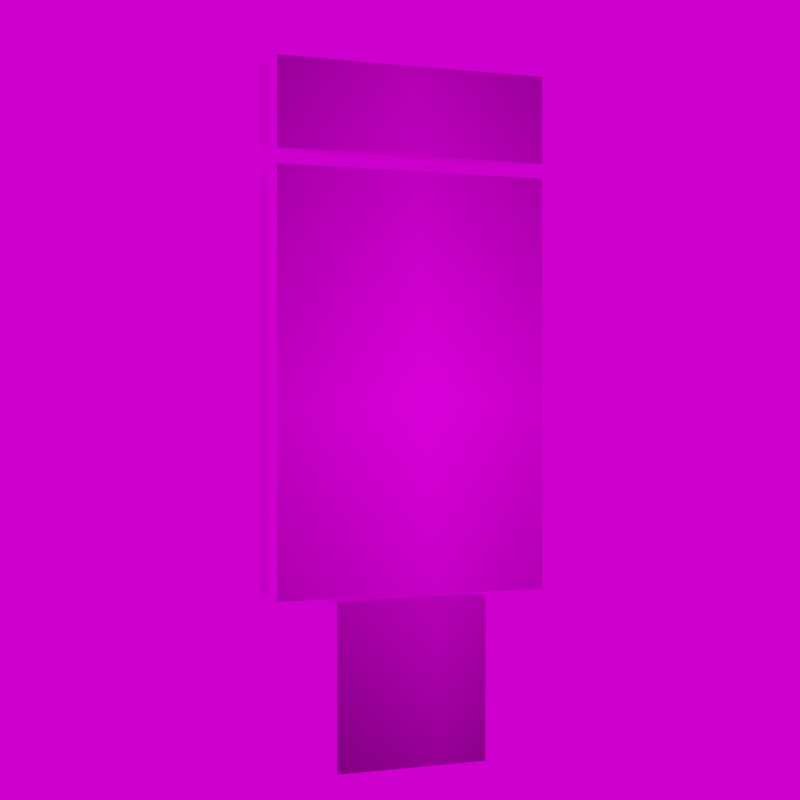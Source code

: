 # Source: Werbetafel_eckig.blend  (saved by Blender 3.3.6; exported with 4.5.12 LTS)
import bpy
from mathutils import Matrix  # noqa: F401  (used for matrix-valued properties, if any)

bpy.ops.wm.read_factory_settings(use_empty=True)
scene = bpy.context.scene
scene.name = 'Scene'

# ---- images (referenced by path relative to the original .blend; pixels are not part of the script)
import os
ASSET_DIR = os.environ.get("B2B_ASSET_DIR", "")  # directory of the original .blend (textures are referenced by path, not embedded)
HERE = os.path.dirname(os.path.abspath(__file__))  # packed textures are extracted next to this script under _unpacked/

def load_image(name, relpath, width, height, colorspace="sRGB"):
    """Load a texture the original file referenced (path relative to the .blend, or extracted next to this script)."""
    p = next((c for c in (os.path.join(HERE, relpath), os.path.join(ASSET_DIR, relpath)) if relpath and os.path.exists(c)), "")
    if p:
        img = bpy.data.images.load(p, check_existing=True)
        img.name = name
    else:  # same state as the original file: an image datablock whose file is absent (Cycles renders it pink)
        img = bpy.data.images.new(name, width, height)
        img.source = "FILE"
        img.filepath = "//" + (relpath or name)
    img.colorspace_settings.name = colorspace
    return img
img_dunkelgrau_jpg = load_image('dunkelgrau.jpg', 'dunkelgrau.jpg', 1024, 1024, 'sRGB')
img_werbetafel_eckig_back_jpg_001 = load_image('Werbetafel_eckig_back.JPG.001', 'Werbetafel_eckig_back.JPG', 1024, 1024, 'sRGB')
img_werbetafel_eckig_front_jpg_001 = load_image('Werbetafel_eckig_front.JPG.001', 'Werbetafel_eckig_front.JPG', 1024, 1024, 'sRGB')
img_kloofendal_48d_partly_cloudy_puresky_8k_hdr = load_image('kloofendal_48d_partly_cloudy_puresky_8k.hdr', 'kloofendal_48d_partly_cloudy_puresky_8k.hdr', 1024, 1024, 'Linear Rec.709')

# ---- materials (node trees are filled in below, after node groups)
mat_material_dunkel = bpy.data.materials.new('Material.dunkel')
mat_material_dunkel.diffuse_color = (0.03955, 0.04519, 0.05127, 1.0)
mat_materialtourist_information_1 = bpy.data.materials.new('MaterialTourist Information 1')
mat_material_tourist_information_2 = bpy.data.materials.new('Material.Tourist Information 2')
mat_material_jcdecaux = bpy.data.materials.new('Material JCDecaux')
mat_material_jcdecaux.preview_render_type = 'FLAT'

# ---- material node trees
mat_material_dunkel.use_nodes = True; mat_material_dunkel.node_tree.nodes.clear()
_N = mat_material_dunkel.node_tree.nodes; _L = mat_material_dunkel.node_tree.links
n0 = _N.new('ShaderNodeOutputMaterial'); n0.name = 'Material Output'; n0.location = (300, 300)
n1 = _N.new('ShaderNodeBsdfPrincipled'); n1.name = 'Principled BSDF'; n1.location = (10, 300)
n1.distribution = 'GGX'
n1.subsurface_method = 'RANDOM_WALK_SKIN'
n1.inputs[1].default_value = 0.95
n1.inputs[2].default_value = 0.3
n1.inputs[3].default_value = 1.45
n1.inputs[27].default_value = (0.0, 0.0, 0.0, 1.0)
n1.inputs[28].default_value = 1.0
n2 = _N.new('ShaderNodeTexImage'); n2.name = 'Image Texture'; n2.location = (-280, 280)
n2.image = img_dunkelgrau_jpg
_L.new(n1.outputs[0], n0.inputs[0])
_L.new(n2.outputs[0], n1.inputs[0])
n0.is_active_output = True
mat_materialtourist_information_1.use_nodes = True; mat_materialtourist_information_1.node_tree.nodes.clear()
_N = mat_materialtourist_information_1.node_tree.nodes; _L = mat_materialtourist_information_1.node_tree.links
n0 = _N.new('ShaderNodeBsdfPrincipled'); n0.name = 'Principled BSDF'; n0.location = (10, 300)
n0.distribution = 'GGX'
n0.subsurface_method = 'RANDOM_WALK_SKIN'
n0.inputs[1].default_value = 0.1
n0.inputs[2].default_value = 0.0
n0.inputs[3].default_value = 1.45
n0.inputs[13].default_value = 1.0
n0.inputs[27].default_value = (0.0, 0.0, 0.0, 1.0)
n0.inputs[28].default_value = 1.0
n1 = _N.new('ShaderNodeOutputMaterial'); n1.name = 'Material Output'; n1.location = (300, 300)
n2 = _N.new('ShaderNodeTexImage'); n2.name = 'Bildtexturen'; n2.location = (-280, 280)
n2.image = img_werbetafel_eckig_back_jpg_001
n2.extension = 'CLIP'
_L.new(n0.outputs[0], n1.inputs[0])
_L.new(n2.outputs[0], n0.inputs[0])
n1.is_active_output = True
mat_material_tourist_information_2.use_nodes = True; mat_material_tourist_information_2.node_tree.nodes.clear()
_N = mat_material_tourist_information_2.node_tree.nodes; _L = mat_material_tourist_information_2.node_tree.links
n0 = _N.new('ShaderNodeBsdfPrincipled'); n0.name = 'Principled BSDF'; n0.location = (10, 300)
n0.distribution = 'GGX'
n0.subsurface_method = 'RANDOM_WALK_SKIN'
n0.inputs[1].default_value = 0.1
n0.inputs[2].default_value = 0.0
n0.inputs[3].default_value = 1.45
n0.inputs[13].default_value = 1.0
n0.inputs[27].default_value = (0.0, 0.0, 0.0, 1.0)
n0.inputs[28].default_value = 1.0
n1 = _N.new('ShaderNodeOutputMaterial'); n1.name = 'Material Output'; n1.location = (300, 300)
n2 = _N.new('ShaderNodeTexImage'); n2.name = 'Image Texture'; n2.location = (-280, 280)
n2.image = img_werbetafel_eckig_front_jpg_001
n2.extension = 'CLIP'
_L.new(n0.outputs[0], n1.inputs[0])
_L.new(n2.outputs[0], n0.inputs[0])
n1.is_active_output = True
mat_material_jcdecaux.use_nodes = True; mat_material_jcdecaux.node_tree.nodes.clear()
_N = mat_material_jcdecaux.node_tree.nodes; _L = mat_material_jcdecaux.node_tree.links
n0 = _N.new('ShaderNodeBsdfPrincipled'); n0.name = 'Principled BSDF'; n0.location = (10, 300)
n0.distribution = 'GGX'
n0.subsurface_method = 'RANDOM_WALK_SKIN'
n0.inputs[1].default_value = 0.95
n0.inputs[2].default_value = 0.3
n0.inputs[3].default_value = 1.45
n0.inputs[27].default_value = (0.0, 0.0, 0.0, 1.0)
n0.inputs[28].default_value = 1.0
n1 = _N.new('ShaderNodeOutputMaterial'); n1.name = 'Material Output'; n1.location = (300, 300)
n2 = _N.new('ShaderNodeTexImage'); n2.name = 'Bildtexturen'; n2.location = (-280, 280)
n2.image = img_werbetafel_eckig_back_jpg_001
n2.extension = 'CLIP'
_L.new(n0.outputs[0], n1.inputs[0])
_L.new(n2.outputs[0], n0.inputs[0])
n1.is_active_output = True

# ---- world
world_world = bpy.data.worlds.new('World'); scene.world = world_world
world_world.use_nodes = True; world_world.node_tree.nodes.clear()
_N = world_world.node_tree.nodes; _L = world_world.node_tree.links
n0 = _N.new('ShaderNodeOutputWorld'); n0.name = 'World Output'; n0.location = (300, 300)
n1 = _N.new('ShaderNodeBackground'); n1.name = 'Background'; n1.location = (10, 300)
n2 = _N.new('ShaderNodeTexEnvironment'); n2.name = 'Environment Texture'; n2.location = (-280, 280)
n2.image = img_kloofendal_48d_partly_cloudy_puresky_8k_hdr
_L.new(n1.outputs[0], n0.inputs[0])
_L.new(n2.outputs[0], n1.inputs[0])
n0.is_active_output = True
world_world.color = (0.05088, 0.05088, 0.05088)
world_world.use_sun_shadow = False
world_world.sun_shadow_jitter_overblur = 0.0

# ---- cameras
cam_camera = bpy.data.cameras.new('Camera')
cam_camera.lens = 100.0

# ---- meshes
me_w_rfel_006 = bpy.data.meshes.new('Würfel.006')
me_w_rfel_006.from_pydata([(-0.3355, -0.09464, 0.1376), (-0.3355, -0.09464, 1.66), (-0.3355, -0.03424, 0.1376), (-0.3355, -0.03424, 1.66), (0.3355, -0.09464, 0.1376), (0.3355, -0.09464, 1.66), (0.3355, -0.03424, 0.1376), (0.3355, -0.03424, 1.66)], [], [(0, 1, 3, 2), (2, 3, 7, 6), (6, 7, 5, 4), (4, 5, 1, 0), (2, 6, 4, 0), (7, 3, 1, 5)])
me_w_rfel_006.polygons.foreach_set('material_index', [0, 0, 0, 1, 0, 0])
_uv = me_w_rfel_006.uv_layers.new(name='UV-Map')
_uv.uv.foreach_set('vector', [0.375, 0.0, 0.625, 0.0, 0.625, 0.25, 0.375, 0.25, 0.6598, 0.2577, 0.2143, 0.2556, 0.217, 0.6783, 0.6607, 0.6709, 0.375, 0.5, 0.625, 0.5, 0.625, 0.75, 0.375, 0.75, 0.7374, 0.7016, 0.2181, 0.7314, 0.2156, 0.2538, 0.7118, 0.2293, 0.125, 0.5, 0.375, 0.5, 0.375, 0.75, 0.125, 0.75, 0.625, 0.5, 0.875, 0.5, 0.875, 0.75, 0.625, 0.75])
me_w_rfel_006.materials.append(mat_material_dunkel)
me_w_rfel_006.materials.append(mat_materialtourist_information_1)
me_w_rfel_006.update()
me_w_rfel_001 = bpy.data.meshes.new('Würfel.001')
me_w_rfel_001.from_pydata([(-0.3355, -0.09464, 0.1376), (-0.3355, -0.09464, 1.66), (-0.3355, -0.03424, 0.1376), (-0.3355, -0.03424, 1.66), (0.3355, -0.09464, 0.1376), (0.3355, -0.09464, 1.66), (0.3355, -0.03424, 0.1376), (0.3355, -0.03424, 1.66)], [], [(0, 1, 3, 2), (2, 3, 7, 6), (6, 7, 5, 4), (4, 5, 1, 0), (2, 6, 4, 0), (7, 3, 1, 5)])
me_w_rfel_001.polygons.foreach_set('material_index', [0, 0, 0, 1, 0, 0])
_uv = me_w_rfel_001.uv_layers.new(name='UV-Map')
_uv.uv.foreach_set('vector', [0.375, 0.0, 0.625, 0.0, 0.625, 0.25, 0.375, 0.25, 0.7112, 0.2293, 0.216, 0.2541, 0.2186, 0.7314, 0.7374, 0.7015, 0.375, 0.5, 0.625, 0.5, 0.625, 0.75, 0.375, 0.75, 0.6611, 0.6722, 0.2167, 0.6785, 0.2142, 0.2561, 0.6602, 0.2579, 0.125, 0.5, 0.375, 0.5, 0.375, 0.75, 0.125, 0.75, 0.625, 0.5, 0.875, 0.5, 0.875, 0.75, 0.625, 0.75])
me_w_rfel_001.materials.append(mat_material_dunkel)
me_w_rfel_001.materials.append(mat_material_tourist_information_2)
me_w_rfel_001.update()
me_w_rfel_005 = bpy.data.meshes.new('Würfel.005')
me_w_rfel_005.from_pydata([(-0.3355, -0.09464, 0.1463), (-0.3355, -0.09464, 0.469), (-0.3355, -0.03424, 0.1463), (-0.3355, -0.03424, 0.469), (0.3355, -0.09464, 0.1463), (0.3355, -0.09464, 0.469), (0.3355, -0.03424, 0.1463), (0.3355, -0.03424, 0.469)], [], [(0, 1, 3, 2), (2, 3, 7, 6), (6, 7, 5, 4), (4, 5, 1, 0), (2, 6, 4, 0), (7, 3, 1, 5)])
me_w_rfel_005.polygons.foreach_set('material_index', [0, 0, 0, 1, 0, 0])
_uv = me_w_rfel_005.uv_layers.new(name='UV-Map')
_uv.uv.foreach_set('vector', [0.375, 0.0, 0.625, 0.0, 0.625, 0.25, 0.375, 0.25, 0.2022, 0.2558, 0.1148, 0.2606, 0.1122, 0.7383, 0.2046, 0.7315, 0.375, 0.5, 0.625, 0.5, 0.625, 0.75, 0.375, 0.75, 0.2044, 0.7318, 0.1121, 0.7384, 0.1148, 0.2607, 0.2027, 0.2544, 0.125, 0.5, 0.375, 0.5, 0.375, 0.75, 0.125, 0.75, 0.625, 0.5, 0.875, 0.5, 0.875, 0.75, 0.625, 0.75])
me_w_rfel_005.materials.append(mat_material_dunkel)
me_w_rfel_005.materials.append(mat_materialtourist_information_1)
me_w_rfel_005.update()
me_w_rfel_003 = bpy.data.meshes.new('Würfel.003')
me_w_rfel_003.from_pydata([(-0.3355, -0.09464, 0.1463), (-0.3355, -0.09464, 0.469), (-0.3355, -0.03424, 0.1463), (-0.3355, -0.03424, 0.469), (0.3355, -0.09464, 0.1463), (0.3355, -0.09464, 0.469), (0.3355, -0.03424, 0.1463), (0.3355, -0.03424, 0.469)], [], [(0, 1, 3, 2), (2, 3, 7, 6), (6, 7, 5, 4), (4, 5, 1, 0), (2, 6, 4, 0), (7, 3, 1, 5)])
me_w_rfel_003.polygons.foreach_set('material_index', [0, 0, 0, 1, 0, 0])
_uv = me_w_rfel_003.uv_layers.new(name='UV-Map')
_uv.uv.foreach_set('vector', [0.375, 0.0, 0.625, 0.0, 0.625, 0.25, 0.375, 0.25, 0.2022, 0.2558, 0.1148, 0.2606, 0.1122, 0.7383, 0.2046, 0.7315, 0.375, 0.5, 0.625, 0.5, 0.625, 0.75, 0.375, 0.75, 0.2047, 0.6779, 0.1253, 0.6781, 0.1228, 0.2538, 0.2023, 0.2555, 0.125, 0.5, 0.375, 0.5, 0.375, 0.75, 0.125, 0.75, 0.625, 0.5, 0.875, 0.5, 0.875, 0.75, 0.625, 0.75])
me_w_rfel_003.materials.append(mat_material_dunkel)
me_w_rfel_003.materials.append(mat_material_tourist_information_2)
me_w_rfel_003.update()
me_w_rfel = bpy.data.meshes.new('Würfel')
me_w_rfel.from_pydata([(-0.3019, 0.08473, 0.0), (0.3019, -0.03424, 0.2645), (-0.3019, 0.08473, 0.6063), (0.4764, -0.03425, 0.668), (-0.3019, -0.08473, 0.0), (0.4764, -0.03425, 2.468), (-0.3019, -0.08473, 0.6063), (0.3019, 0.03424, 0.2645), (0.3019, 0.08473, 0.0), (0.4764, 0.03425, 0.668), (0.3019, 0.08473, 0.6063), (0.4764, 0.03425, 2.468), (-0.3019, -0.03424, 0.2645), (0.3019, -0.08473, 0.0), (0.3019, -0.08473, 0.6063), (-0.4764, -0.03425, 0.668), (-0.4764, -0.03425, 2.468), (-0.3019, 0.03424, 0.2645), (-0.4764, 0.03425, 0.668), (-0.4764, 0.03425, 2.468), (0.3019, -0.03424, 0.668), (0.3019, 0.03424, 0.668), (-0.3019, 0.03424, 0.668), (-0.3019, -0.03424, 0.668), (0.3019, -0.03424, 0.2645), (0.3019, 0.03424, 0.6063), (0.3019, -0.03424, 0.6063), (0.3019, 0.03424, 0.2645), (-0.3019, -0.03424, 0.6063), (-0.3019, 0.03424, 0.6063), (-0.3019, -0.03424, 0.4257), (-0.3019, -0.01722, 0.3648)], [], [(2, 0, 4, 6, 28, 30, 12, 17, 29), (4, 13, 14, 6), (14, 13, 8, 10, 25, 27, 24, 26), (8, 0, 2, 10), (4, 0, 8, 13), (28, 6, 14, 26), (25, 10, 2, 29), (1, 7, 21, 20), (22, 21, 7, 27, 25, 29), (23, 22, 29, 28), (28, 29, 17, 12, 31, 30), (30, 31, 12), (1, 20, 23, 28, 26, 24), (27, 7, 1, 24), (3, 9, 11, 5), (11, 9, 18, 19), (18, 15, 16, 19), (5, 16, 15, 3), (9, 3, 20, 21), (3, 15, 18, 9, 21, 22, 23, 20), (19, 16, 5, 11)])
me_w_rfel.polygons.foreach_set('material_index', [0, 1, 0, 1, 0, 0, 0, 0, 0, 0, 0, 0, 0, 0, 0, 0, 0, 0, 0, 0, 0])
_uv = me_w_rfel.uv_layers.new(name='UV-Map')
_uv.uv.foreach_set('vector', [0.625, 0.0, 0.375, 0.0, 0.375, 0.25, 0.625, 0.25, 0.625, 0.1755, 0.5505, 0.1755, 0.4841, 0.1755, 0.4841, 0.07448, 0.625, 0.07448, 0.9335, 0.3154, 0.9538, 0.581, 0.744, 0.5925, 0.7287, 0.3264, 0.625, 0.5, 0.375, 0.5, 0.375, 0.75, 0.625, 0.75, 0.625, 0.6755, 0.4841, 0.6755, 0.4841, 0.5745, 0.625, 0.5745, 0.9335, 0.3148, 0.9531, 0.5799, 0.7438, 0.5928, 0.729, 0.3264, 0.125, 0.5, 0.125, 0.75, 0.375, 0.75, 0.375, 0.5, 0.875, 0.5745, 0.875, 0.5, 0.625, 0.5, 0.625, 0.5745, 0.625, 0.6755, 0.625, 0.75, 0.875, 0.75, 0.875, 0.6755, 0.375, 0.0, 0.375, 0.25, 0.5366, 0.25, 0.5366, 0.0, 0.5366, 0.5, 0.5366, 0.25, 0.375, 0.25, 0.375, 0.25, 0.5119, 0.25, 0.5119, 0.5, 0.5366, 0.75, 0.5366, 0.5, 0.5119, 0.5, 0.5119, 0.75, 0.5119, 0.75, 0.5119, 0.5, 0.375, 0.5, 0.375, 0.75, 0.4152, 0.6879, 0.4396, 0.75, 0.4396, 0.75, 0.4152, 0.6879, 0.375, 0.75, 0.375, 1.0, 0.5366, 1.0, 0.5366, 0.75, 0.5119, 0.75, 0.5119, 1.0, 0.375, 1.0, 0.125, 0.5, 0.125, 0.5, 0.125, 0.75, 0.125, 0.75, 0.375, 0.0, 0.375, 0.25, 0.625, 0.25, 0.625, 0.0, 0.625, 0.25, 0.375, 0.25, 0.375, 0.5, 0.625, 0.5, 0.375, 0.5, 0.375, 0.75, 0.625, 0.75, 0.625, 0.5, 0.625, 1.0, 0.625, 0.75, 0.375, 0.75, 0.375, 1.0, 0.125, 0.5, 0.125, 0.75, 0.1708, 0.75, 0.1708, 0.5, 0.125, 0.75, 0.375, 0.75, 0.375, 0.5, 0.125, 0.5, 0.1708, 0.5, 0.3292, 0.5, 0.3292, 0.75, 0.1708, 0.75, 0.625, 0.5, 0.625, 0.75, 0.875, 0.75, 0.875, 0.5])
me_w_rfel.materials.append(mat_material_dunkel)
me_w_rfel.materials.append(mat_material_jcdecaux)
me_w_rfel.update()

# ---- objects
ob_camera = bpy.data.objects.new('Camera', cam_camera)
ob_w_rfel_werbefenster_2 = bpy.data.objects.new('Würfel.Werbefenster 2', me_w_rfel_006)
ob_w_rfel_werbefenster_1 = bpy.data.objects.new('Würfel.Werbefenster 1', me_w_rfel_001)
ob_w_rfel_tourist_information_2 = bpy.data.objects.new('Würfel.Tourist Information 2', me_w_rfel_005)
ob_w_rfel_tourist_information_1 = bpy.data.objects.new('Würfel.Tourist Information 1', me_w_rfel_003)
ob_w_rfel_fuss_1 = bpy.data.objects.new('Würfel Fuss 1', me_w_rfel)

# ---- transforms, parenting, visibility, modifiers, constraints
ob_camera.location = (7.0, -4.0, 1.32)
ob_camera.rotation_euler = (1.571, 0.0, 1.052)
ob_w_rfel_werbefenster_2.location = (0.0, 0.0, 0.4834)
ob_w_rfel_werbefenster_2.rotation_euler = (0.0, -0.0, 1.571)
ob_w_rfel_werbefenster_2.scale = (1.639, 1.022, 1.0)
ob_w_rfel_werbefenster_1.location = (0.0, 0.0, 0.4834)
ob_w_rfel_werbefenster_1.rotation_euler = (0.0, -0.0, -1.571)
ob_w_rfel_werbefenster_1.scale = (1.639, 1.022, 1.0)
ob_w_rfel_tourist_information_2.location = (0.0, 0.0, 2.052)
ob_w_rfel_tourist_information_2.rotation_euler = (0.0, -0.0, 1.571)
ob_w_rfel_tourist_information_2.scale = (1.639, 1.022, 1.0)
ob_w_rfel_tourist_information_1.location = (0.0, 0.0, 2.052)
ob_w_rfel_tourist_information_1.rotation_euler = (0.0, -0.0, -1.571)
ob_w_rfel_tourist_information_1.scale = (1.639, 1.022, 1.0)
ob_w_rfel_fuss_1.location = (0.0, 0.0, 0.0)
ob_w_rfel_fuss_1.rotation_euler = (0.0, -0.0, 1.571)
ob_w_rfel_fuss_1.scale = (1.022, 1.022, 1.0)

# ---- collection membership
scene.collection.objects.link(ob_camera)
scene.collection.objects.link(ob_w_rfel_werbefenster_2)
scene.collection.objects.link(ob_w_rfel_werbefenster_1)
scene.collection.objects.link(ob_w_rfel_tourist_information_2)
scene.collection.objects.link(ob_w_rfel_tourist_information_1)
scene.collection.objects.link(ob_w_rfel_fuss_1)

# ---- scene / render settings (as saved in the file)
scene.camera = ob_camera
scene.frame_start = 1; scene.frame_end = 250; scene.frame_set(1)
scene.render.engine = 'CYCLES'
scene.render.resolution_x = 500
scene.render.resolution_y = 500
scene.cycles.sampling_pattern = 'TABULATED_SOBOL'
scene.cycles.use_light_tree = False
scene.view_settings.view_transform = 'Filmic'
bpy.context.view_layer.update()

# ---- added for rendering (the .blend has no usable light): sun
light_auto_sun = bpy.data.lights.new('AutoSun', 'SUN')
light_auto_sun.energy = 3.0
light_auto_sun.angle = 0.0523599
ob_auto_sun = bpy.data.objects.new('AutoSun', light_auto_sun)
scene.collection.objects.link(ob_auto_sun)
ob_auto_sun.rotation_euler = (0.872665, 0.174533, 0.523599)
bpy.context.view_layer.update()
